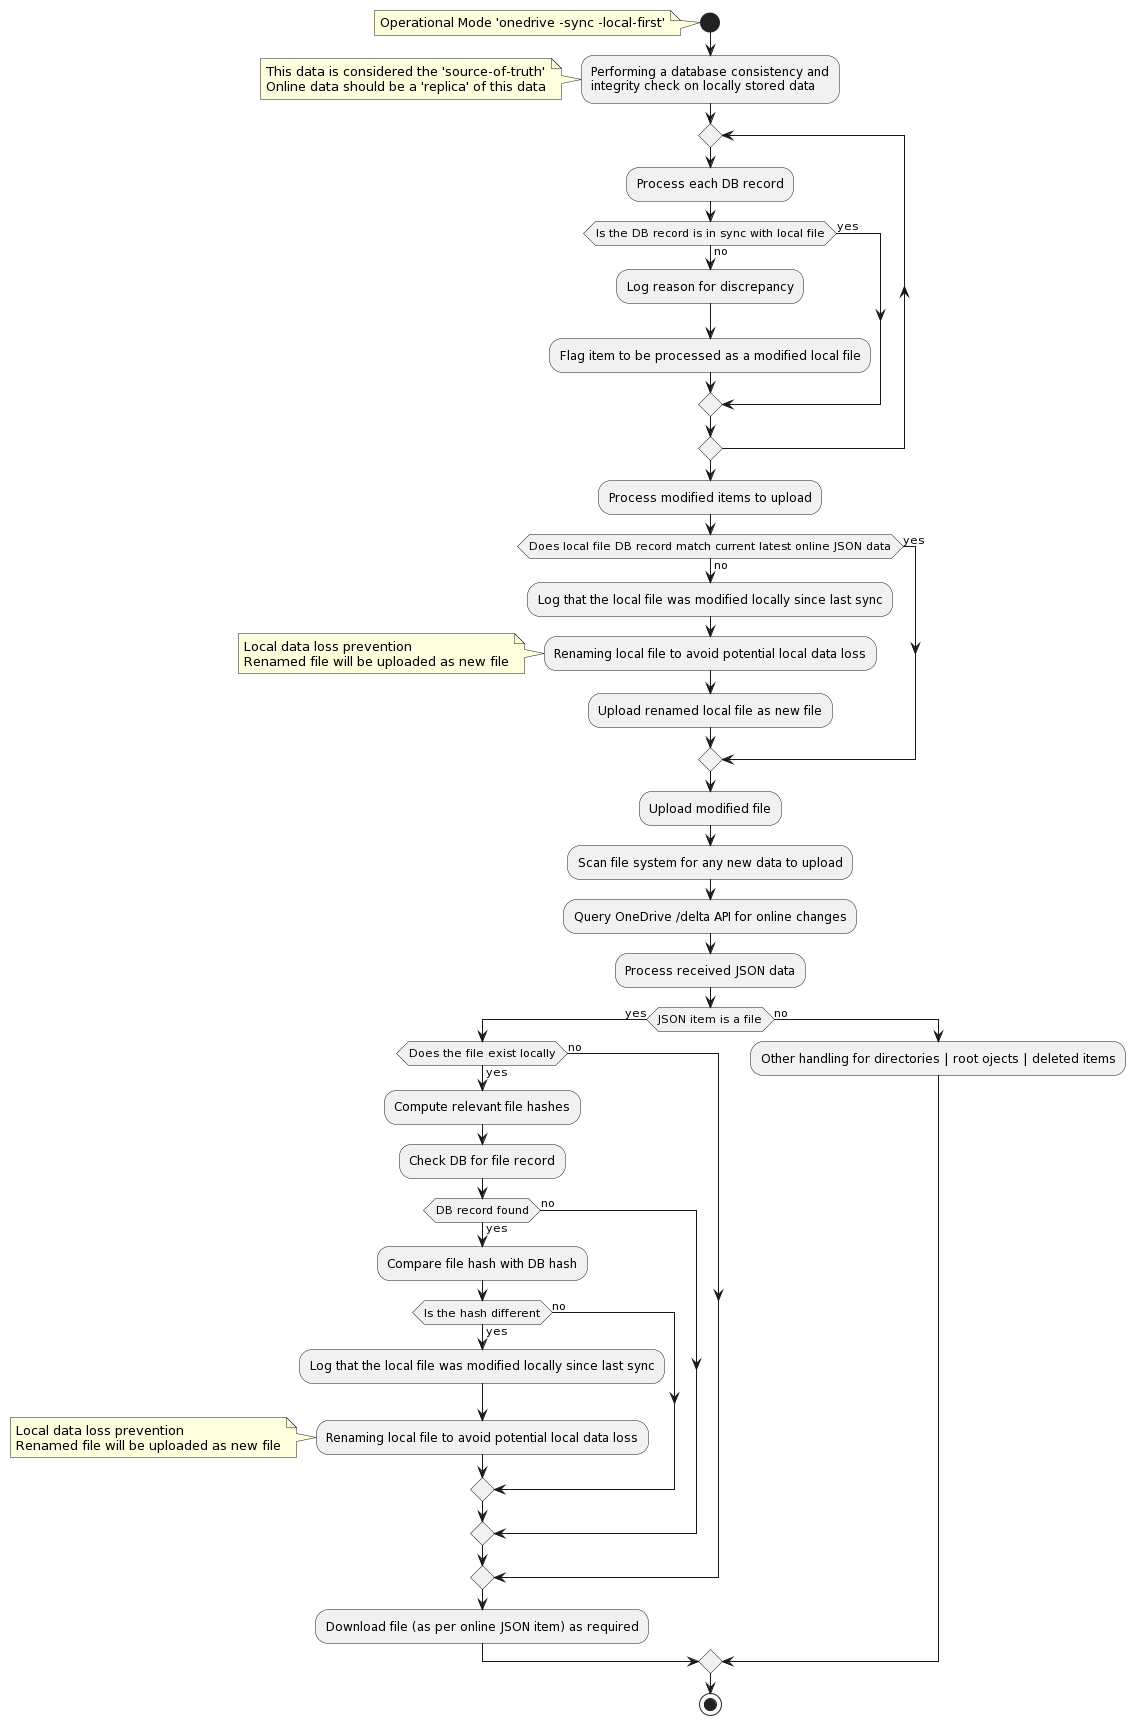

The diagram above was rendered by PlantUML. Its source (embedded in the PNG):
@startuml
start
note left: Operational Mode 'onedrive -sync -local-first'
:Performing a database consistency and\nintegrity check on locally stored data;
note left: This data is considered the 'source-of-truth'\nOnline data should be a 'replica' of this data
repeat
  :Process each DB record;
  if (Is the DB record is in sync with local file) then (yes)
  
  else (no)
  
    :Log reason for discrepancy;
    :Flag item to be processed as a modified local file;
  
  endif
repeat while

:Process modified items to upload;

if (Does local file DB record match current latest online JSON data) then (yes)

else (no)

  :Log that the local file was modified locally since last sync;
  :Renaming local file to avoid potential local data loss;
  note left: Local data loss prevention\nRenamed file will be uploaded as new file
  :Upload renamed local file as new file;

endif

:Upload modified file;

:Scan file system for any new data to upload;

:Query OneDrive /delta API for online changes;

:Process received JSON data;
if (JSON item is a file) then (yes)
  if (Does the file exist locally) then (yes)
    :Compute relevant file hashes;
    :Check DB for file record;
    if (DB record found) then (yes)
      :Compare file hash with DB hash;
      if (Is the hash different) then (yes)
        :Log that the local file was modified locally since last sync;
        :Renaming local file to avoid potential local data loss;
        note left: Local data loss prevention\nRenamed file will be uploaded as new file
      else (no)
      endif
    else (no)
    
    endif
  else (no)
  endif

:Download file (as per online JSON item) as required;
  
else (no)
  :Other handling for directories | root ojects | deleted items;
endif



stop
@enduml